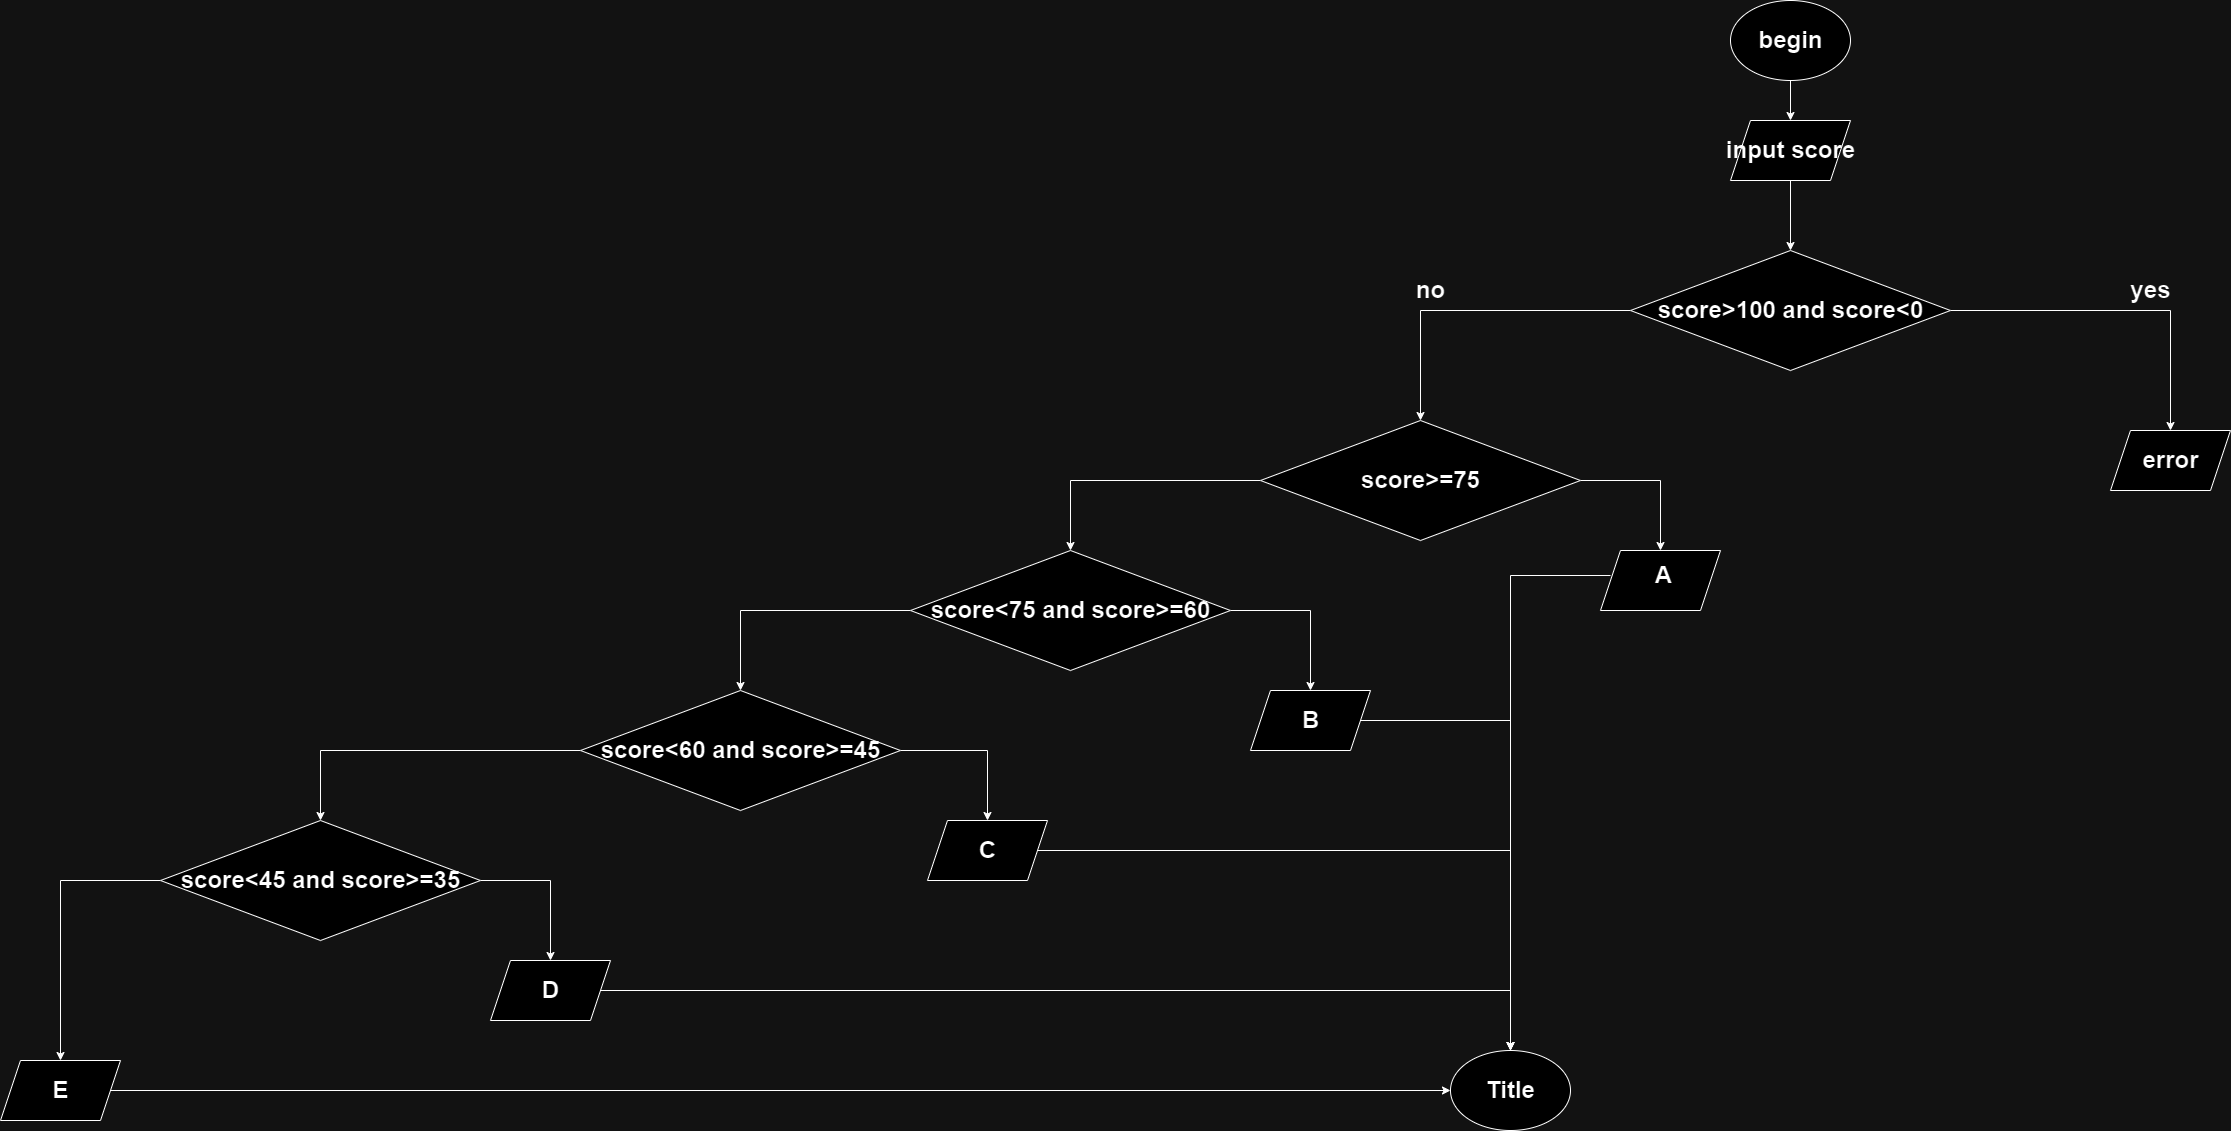

The diagram above was exported from draw.io. Its source (the exported page's mxGraphModel, read from the mxfile embedded in the PNG):
<mxGraphModel dx="2704" dy="574" grid="1" gridSize="10" guides="1" tooltips="1" connect="1" arrows="1" fold="1" page="1" pageScale="1" pageWidth="827" pageHeight="1169" math="0" shadow="0">
  <root>
    <mxCell id="0" />
    <mxCell id="1" parent="0" />
    <mxCell id="1m_mklIzsdFkDnhar319-1" value="" style="ellipse;whiteSpace=wrap;html=1;" vertex="1" parent="1">
      <mxGeometry x="390" y="30" width="120" height="80" as="geometry" />
    </mxCell>
    <mxCell id="1m_mklIzsdFkDnhar319-2" value="begin" style="text;strokeColor=none;fillColor=none;html=1;fontSize=24;fontStyle=1;verticalAlign=middle;align=center;" vertex="1" parent="1">
      <mxGeometry x="400" y="50" width="100" height="40" as="geometry" />
    </mxCell>
    <mxCell id="1m_mklIzsdFkDnhar319-9" value="" style="edgeStyle=orthogonalEdgeStyle;rounded=0;orthogonalLoop=1;jettySize=auto;html=1;" edge="1" parent="1" source="1m_mklIzsdFkDnhar319-3" target="1m_mklIzsdFkDnhar319-8">
      <mxGeometry relative="1" as="geometry" />
    </mxCell>
    <mxCell id="1m_mklIzsdFkDnhar319-3" value="" style="shape=parallelogram;perimeter=parallelogramPerimeter;whiteSpace=wrap;html=1;fixedSize=1;" vertex="1" parent="1">
      <mxGeometry x="390" y="150" width="120" height="60" as="geometry" />
    </mxCell>
    <mxCell id="1m_mklIzsdFkDnhar319-4" value="input score" style="text;strokeColor=none;fillColor=none;html=1;fontSize=24;fontStyle=1;verticalAlign=middle;align=center;" vertex="1" parent="1">
      <mxGeometry x="400" y="160" width="100" height="40" as="geometry" />
    </mxCell>
    <mxCell id="1m_mklIzsdFkDnhar319-7" value="" style="endArrow=classic;html=1;rounded=0;exitX=0.5;exitY=1;exitDx=0;exitDy=0;entryX=0.5;entryY=0;entryDx=0;entryDy=0;" edge="1" parent="1" source="1m_mklIzsdFkDnhar319-1" target="1m_mklIzsdFkDnhar319-3">
      <mxGeometry width="50" height="50" relative="1" as="geometry">
        <mxPoint x="390" y="120" as="sourcePoint" />
        <mxPoint x="440" y="70" as="targetPoint" />
      </mxGeometry>
    </mxCell>
    <mxCell id="1m_mklIzsdFkDnhar319-12" value="" style="edgeStyle=orthogonalEdgeStyle;rounded=0;orthogonalLoop=1;jettySize=auto;html=1;" edge="1" parent="1" source="1m_mklIzsdFkDnhar319-8" target="1m_mklIzsdFkDnhar319-11">
      <mxGeometry relative="1" as="geometry" />
    </mxCell>
    <mxCell id="1m_mklIzsdFkDnhar319-17" value="" style="edgeStyle=orthogonalEdgeStyle;rounded=0;orthogonalLoop=1;jettySize=auto;html=1;" edge="1" parent="1" source="1m_mklIzsdFkDnhar319-8" target="1m_mklIzsdFkDnhar319-16">
      <mxGeometry relative="1" as="geometry" />
    </mxCell>
    <mxCell id="1m_mklIzsdFkDnhar319-8" value="" style="rhombus;whiteSpace=wrap;html=1;" vertex="1" parent="1">
      <mxGeometry x="290" y="280" width="320" height="120" as="geometry" />
    </mxCell>
    <mxCell id="1m_mklIzsdFkDnhar319-10" value="score&amp;gt;100 and score&amp;lt;0" style="text;strokeColor=none;fillColor=none;html=1;fontSize=24;fontStyle=1;verticalAlign=middle;align=center;" vertex="1" parent="1">
      <mxGeometry x="400" y="320" width="100" height="40" as="geometry" />
    </mxCell>
    <mxCell id="1m_mklIzsdFkDnhar319-11" value="" style="shape=parallelogram;perimeter=parallelogramPerimeter;whiteSpace=wrap;html=1;fixedSize=1;" vertex="1" parent="1">
      <mxGeometry x="770" y="460" width="120" height="60" as="geometry" />
    </mxCell>
    <mxCell id="1m_mklIzsdFkDnhar319-13" value="error" style="text;strokeColor=none;fillColor=none;html=1;fontSize=24;fontStyle=1;verticalAlign=middle;align=center;" vertex="1" parent="1">
      <mxGeometry x="780" y="470" width="100" height="40" as="geometry" />
    </mxCell>
    <mxCell id="1m_mklIzsdFkDnhar319-15" value="yes" style="text;strokeColor=none;fillColor=none;html=1;fontSize=24;fontStyle=1;verticalAlign=middle;align=center;" vertex="1" parent="1">
      <mxGeometry x="760" y="300" width="100" height="40" as="geometry" />
    </mxCell>
    <mxCell id="1m_mklIzsdFkDnhar319-21" value="" style="edgeStyle=orthogonalEdgeStyle;rounded=0;orthogonalLoop=1;jettySize=auto;html=1;" edge="1" parent="1" source="1m_mklIzsdFkDnhar319-16" target="1m_mklIzsdFkDnhar319-20">
      <mxGeometry relative="1" as="geometry" />
    </mxCell>
    <mxCell id="1m_mklIzsdFkDnhar319-24" value="" style="edgeStyle=orthogonalEdgeStyle;rounded=0;orthogonalLoop=1;jettySize=auto;html=1;" edge="1" parent="1" source="1m_mklIzsdFkDnhar319-16" target="1m_mklIzsdFkDnhar319-23">
      <mxGeometry relative="1" as="geometry" />
    </mxCell>
    <mxCell id="1m_mklIzsdFkDnhar319-16" value="" style="rhombus;whiteSpace=wrap;html=1;" vertex="1" parent="1">
      <mxGeometry x="-80" y="450" width="320" height="120" as="geometry" />
    </mxCell>
    <mxCell id="1m_mklIzsdFkDnhar319-18" value="no" style="text;strokeColor=none;fillColor=none;html=1;fontSize=24;fontStyle=1;verticalAlign=middle;align=center;" vertex="1" parent="1">
      <mxGeometry x="40" y="300" width="100" height="40" as="geometry" />
    </mxCell>
    <mxCell id="1m_mklIzsdFkDnhar319-19" value="score&amp;gt;=75" style="text;strokeColor=none;fillColor=none;html=1;fontSize=24;fontStyle=1;verticalAlign=middle;align=center;" vertex="1" parent="1">
      <mxGeometry x="30" y="490" width="100" height="40" as="geometry" />
    </mxCell>
    <mxCell id="1m_mklIzsdFkDnhar319-20" value="" style="shape=parallelogram;perimeter=parallelogramPerimeter;whiteSpace=wrap;html=1;fixedSize=1;" vertex="1" parent="1">
      <mxGeometry x="260" y="580" width="120" height="60" as="geometry" />
    </mxCell>
    <mxCell id="1m_mklIzsdFkDnhar319-49" value="" style="edgeStyle=orthogonalEdgeStyle;rounded=0;orthogonalLoop=1;jettySize=auto;html=1;" edge="1" parent="1" source="1m_mklIzsdFkDnhar319-22" target="1m_mklIzsdFkDnhar319-44">
      <mxGeometry relative="1" as="geometry" />
    </mxCell>
    <mxCell id="1m_mklIzsdFkDnhar319-22" value="&amp;nbsp;A" style="text;strokeColor=none;fillColor=none;html=1;fontSize=24;fontStyle=1;verticalAlign=middle;align=center;" vertex="1" parent="1">
      <mxGeometry x="270" y="585" width="100" height="40" as="geometry" />
    </mxCell>
    <mxCell id="1m_mklIzsdFkDnhar319-27" value="" style="edgeStyle=orthogonalEdgeStyle;rounded=0;orthogonalLoop=1;jettySize=auto;html=1;" edge="1" parent="1" source="1m_mklIzsdFkDnhar319-23" target="1m_mklIzsdFkDnhar319-26">
      <mxGeometry relative="1" as="geometry" />
    </mxCell>
    <mxCell id="1m_mklIzsdFkDnhar319-30" value="" style="edgeStyle=orthogonalEdgeStyle;rounded=0;orthogonalLoop=1;jettySize=auto;html=1;" edge="1" parent="1" source="1m_mklIzsdFkDnhar319-23" target="1m_mklIzsdFkDnhar319-29">
      <mxGeometry relative="1" as="geometry" />
    </mxCell>
    <mxCell id="1m_mklIzsdFkDnhar319-23" value="" style="rhombus;whiteSpace=wrap;html=1;" vertex="1" parent="1">
      <mxGeometry x="-430" y="580" width="320" height="120" as="geometry" />
    </mxCell>
    <mxCell id="1m_mklIzsdFkDnhar319-25" value="score&amp;lt;75 and score&amp;gt;=60" style="text;strokeColor=none;fillColor=none;html=1;fontSize=24;fontStyle=1;verticalAlign=middle;align=center;" vertex="1" parent="1">
      <mxGeometry x="-320" y="620" width="100" height="40" as="geometry" />
    </mxCell>
    <mxCell id="1m_mklIzsdFkDnhar319-26" value="" style="shape=parallelogram;perimeter=parallelogramPerimeter;whiteSpace=wrap;html=1;fixedSize=1;" vertex="1" parent="1">
      <mxGeometry x="-90" y="720" width="120" height="60" as="geometry" />
    </mxCell>
    <mxCell id="1m_mklIzsdFkDnhar319-48" value="" style="edgeStyle=orthogonalEdgeStyle;rounded=0;orthogonalLoop=1;jettySize=auto;html=1;" edge="1" parent="1" source="1m_mklIzsdFkDnhar319-28" target="1m_mklIzsdFkDnhar319-44">
      <mxGeometry relative="1" as="geometry" />
    </mxCell>
    <mxCell id="1m_mklIzsdFkDnhar319-28" value="B" style="text;strokeColor=none;fillColor=none;html=1;fontSize=24;fontStyle=1;verticalAlign=middle;align=center;" vertex="1" parent="1">
      <mxGeometry x="-80" y="730" width="100" height="40" as="geometry" />
    </mxCell>
    <mxCell id="1m_mklIzsdFkDnhar319-33" value="" style="edgeStyle=orthogonalEdgeStyle;rounded=0;orthogonalLoop=1;jettySize=auto;html=1;" edge="1" parent="1" source="1m_mklIzsdFkDnhar319-29" target="1m_mklIzsdFkDnhar319-32">
      <mxGeometry relative="1" as="geometry" />
    </mxCell>
    <mxCell id="1m_mklIzsdFkDnhar319-36" value="" style="edgeStyle=orthogonalEdgeStyle;rounded=0;orthogonalLoop=1;jettySize=auto;html=1;" edge="1" parent="1" source="1m_mklIzsdFkDnhar319-29" target="1m_mklIzsdFkDnhar319-35">
      <mxGeometry relative="1" as="geometry" />
    </mxCell>
    <mxCell id="1m_mklIzsdFkDnhar319-29" value="" style="rhombus;whiteSpace=wrap;html=1;" vertex="1" parent="1">
      <mxGeometry x="-760" y="720" width="320" height="120" as="geometry" />
    </mxCell>
    <mxCell id="1m_mklIzsdFkDnhar319-31" value="score&amp;lt;60 and score&amp;gt;=45" style="text;strokeColor=none;fillColor=none;html=1;fontSize=24;fontStyle=1;verticalAlign=middle;align=center;" vertex="1" parent="1">
      <mxGeometry x="-650" y="760" width="100" height="40" as="geometry" />
    </mxCell>
    <mxCell id="1m_mklIzsdFkDnhar319-32" value="" style="shape=parallelogram;perimeter=parallelogramPerimeter;whiteSpace=wrap;html=1;fixedSize=1;" vertex="1" parent="1">
      <mxGeometry x="-413" y="850" width="120" height="60" as="geometry" />
    </mxCell>
    <mxCell id="1m_mklIzsdFkDnhar319-47" value="" style="edgeStyle=orthogonalEdgeStyle;rounded=0;orthogonalLoop=1;jettySize=auto;html=1;" edge="1" parent="1" source="1m_mklIzsdFkDnhar319-34" target="1m_mklIzsdFkDnhar319-44">
      <mxGeometry relative="1" as="geometry" />
    </mxCell>
    <mxCell id="1m_mklIzsdFkDnhar319-34" value="C" style="text;strokeColor=none;fillColor=none;html=1;fontSize=24;fontStyle=1;verticalAlign=middle;align=center;" vertex="1" parent="1">
      <mxGeometry x="-403" y="860" width="100" height="40" as="geometry" />
    </mxCell>
    <mxCell id="1m_mklIzsdFkDnhar319-39" value="" style="edgeStyle=orthogonalEdgeStyle;rounded=0;orthogonalLoop=1;jettySize=auto;html=1;" edge="1" parent="1" source="1m_mklIzsdFkDnhar319-35" target="1m_mklIzsdFkDnhar319-38">
      <mxGeometry relative="1" as="geometry" />
    </mxCell>
    <mxCell id="1m_mklIzsdFkDnhar319-42" value="" style="edgeStyle=orthogonalEdgeStyle;rounded=0;orthogonalLoop=1;jettySize=auto;html=1;" edge="1" parent="1" source="1m_mklIzsdFkDnhar319-35" target="1m_mklIzsdFkDnhar319-41">
      <mxGeometry relative="1" as="geometry" />
    </mxCell>
    <mxCell id="1m_mklIzsdFkDnhar319-35" value="" style="rhombus;whiteSpace=wrap;html=1;" vertex="1" parent="1">
      <mxGeometry x="-1180" y="850" width="320" height="120" as="geometry" />
    </mxCell>
    <mxCell id="1m_mklIzsdFkDnhar319-37" value="score&amp;lt;45 and score&amp;gt;=35" style="text;strokeColor=none;fillColor=none;html=1;fontSize=24;fontStyle=1;verticalAlign=middle;align=center;" vertex="1" parent="1">
      <mxGeometry x="-1070" y="890" width="100" height="40" as="geometry" />
    </mxCell>
    <mxCell id="1m_mklIzsdFkDnhar319-38" value="" style="shape=parallelogram;perimeter=parallelogramPerimeter;whiteSpace=wrap;html=1;fixedSize=1;" vertex="1" parent="1">
      <mxGeometry x="-850" y="990" width="120" height="60" as="geometry" />
    </mxCell>
    <mxCell id="1m_mklIzsdFkDnhar319-46" value="" style="edgeStyle=orthogonalEdgeStyle;rounded=0;orthogonalLoop=1;jettySize=auto;html=1;" edge="1" parent="1" source="1m_mklIzsdFkDnhar319-40" target="1m_mklIzsdFkDnhar319-44">
      <mxGeometry relative="1" as="geometry" />
    </mxCell>
    <mxCell id="1m_mklIzsdFkDnhar319-40" value="D" style="text;strokeColor=none;fillColor=none;html=1;fontSize=24;fontStyle=1;verticalAlign=middle;align=center;" vertex="1" parent="1">
      <mxGeometry x="-840" y="1000" width="100" height="40" as="geometry" />
    </mxCell>
    <mxCell id="1m_mklIzsdFkDnhar319-41" value="" style="shape=parallelogram;perimeter=parallelogramPerimeter;whiteSpace=wrap;html=1;fixedSize=1;" vertex="1" parent="1">
      <mxGeometry x="-1340" y="1090" width="120" height="60" as="geometry" />
    </mxCell>
    <mxCell id="1m_mklIzsdFkDnhar319-45" value="" style="edgeStyle=orthogonalEdgeStyle;rounded=0;orthogonalLoop=1;jettySize=auto;html=1;" edge="1" parent="1" source="1m_mklIzsdFkDnhar319-43" target="1m_mklIzsdFkDnhar319-44">
      <mxGeometry relative="1" as="geometry" />
    </mxCell>
    <mxCell id="1m_mklIzsdFkDnhar319-43" value="E" style="text;strokeColor=none;fillColor=none;html=1;fontSize=24;fontStyle=1;verticalAlign=middle;align=center;" vertex="1" parent="1">
      <mxGeometry x="-1330" y="1100" width="100" height="40" as="geometry" />
    </mxCell>
    <mxCell id="1m_mklIzsdFkDnhar319-44" value="" style="ellipse;whiteSpace=wrap;html=1;" vertex="1" parent="1">
      <mxGeometry x="110" y="1080" width="120" height="80" as="geometry" />
    </mxCell>
    <mxCell id="1m_mklIzsdFkDnhar319-50" value="Title" style="text;strokeColor=none;fillColor=none;html=1;fontSize=24;fontStyle=1;verticalAlign=middle;align=center;" vertex="1" parent="1">
      <mxGeometry x="120" y="1100" width="100" height="40" as="geometry" />
    </mxCell>
  </root>
</mxGraphModel>